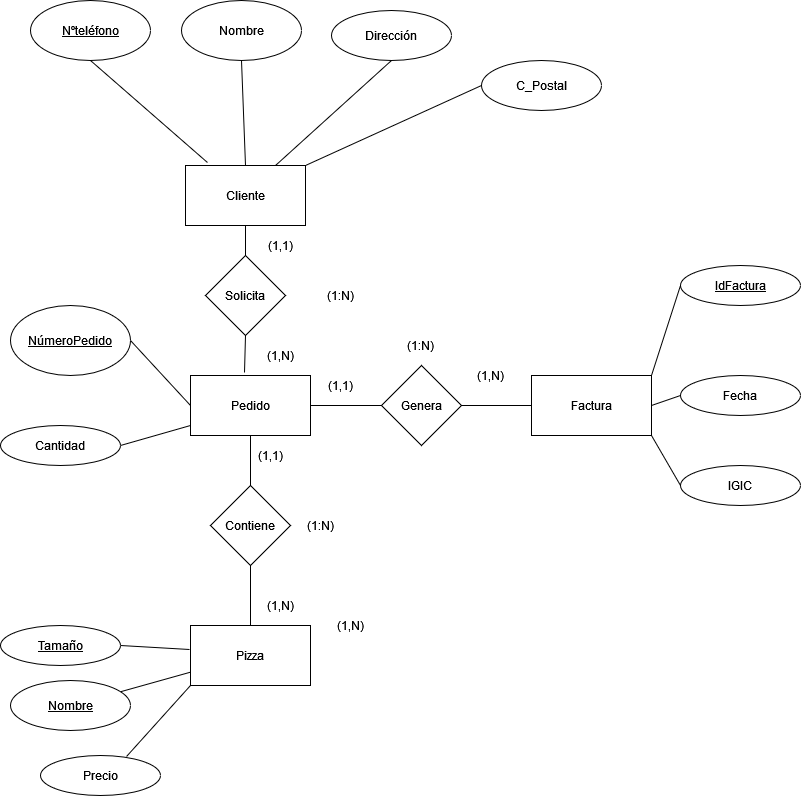

The diagram above was exported from draw.io. Its source (the exported page's mxGraphModel, read from the mxfile embedded in the PNG):
<mxGraphModel dx="-47" dy="2308" grid="1" gridSize="10" guides="1" tooltips="1" connect="1" arrows="1" fold="1" page="1" pageScale="1" pageWidth="827" pageHeight="1169" math="0" shadow="0">
  <root>
    <mxCell id="0" />
    <mxCell id="1" parent="0" />
    <mxCell id="qYWEkxf3gVYYKFRq2-8J-1" value="Cliente" style="rounded=0;whiteSpace=wrap;html=1;" parent="1" vertex="1">
      <mxGeometry x="1045" y="-100" width="120" height="60" as="geometry" />
    </mxCell>
    <mxCell id="qYWEkxf3gVYYKFRq2-8J-4" value="Solicita" style="rhombus;whiteSpace=wrap;html=1;" parent="1" vertex="1">
      <mxGeometry x="1065" y="-10" width="80" height="80" as="geometry" />
    </mxCell>
    <mxCell id="qYWEkxf3gVYYKFRq2-8J-5" value="Pedido" style="rounded=0;whiteSpace=wrap;html=1;" parent="1" vertex="1">
      <mxGeometry x="1050" y="110" width="120" height="60" as="geometry" />
    </mxCell>
    <mxCell id="qYWEkxf3gVYYKFRq2-8J-6" value="&lt;u&gt;NúmeroPedido&lt;/u&gt;" style="ellipse;whiteSpace=wrap;html=1;" parent="1" vertex="1">
      <mxGeometry x="870" y="40" width="120" height="70" as="geometry" />
    </mxCell>
    <mxCell id="qYWEkxf3gVYYKFRq2-8J-7" value="Contiene" style="rhombus;whiteSpace=wrap;html=1;" parent="1" vertex="1">
      <mxGeometry x="1070" y="220" width="80" height="80" as="geometry" />
    </mxCell>
    <mxCell id="qYWEkxf3gVYYKFRq2-8J-8" value="Pizza" style="rounded=0;whiteSpace=wrap;html=1;" parent="1" vertex="1">
      <mxGeometry x="1050" y="360" width="120" height="60" as="geometry" />
    </mxCell>
    <mxCell id="qYWEkxf3gVYYKFRq2-8J-27" value="" style="endArrow=none;html=1;rounded=0;entryX=0.5;entryY=1;entryDx=0;entryDy=0;exitX=0.5;exitY=0;exitDx=0;exitDy=0;" parent="1" source="qYWEkxf3gVYYKFRq2-8J-8" target="qYWEkxf3gVYYKFRq2-8J-7" edge="1">
      <mxGeometry width="50" height="50" relative="1" as="geometry">
        <mxPoint x="1090" y="400" as="sourcePoint" />
        <mxPoint x="1140" y="350" as="targetPoint" />
      </mxGeometry>
    </mxCell>
    <mxCell id="qYWEkxf3gVYYKFRq2-8J-28" value="" style="endArrow=none;html=1;rounded=0;entryX=0.5;entryY=1;entryDx=0;entryDy=0;exitX=0.5;exitY=0;exitDx=0;exitDy=0;" parent="1" source="qYWEkxf3gVYYKFRq2-8J-7" target="qYWEkxf3gVYYKFRq2-8J-5" edge="1">
      <mxGeometry width="50" height="50" relative="1" as="geometry">
        <mxPoint x="1090" y="270" as="sourcePoint" />
        <mxPoint x="1140" y="220" as="targetPoint" />
      </mxGeometry>
    </mxCell>
    <mxCell id="qYWEkxf3gVYYKFRq2-8J-29" value="" style="endArrow=none;html=1;rounded=0;entryX=1;entryY=0.5;entryDx=0;entryDy=0;" parent="1" target="qYWEkxf3gVYYKFRq2-8J-6" edge="1">
      <mxGeometry width="50" height="50" relative="1" as="geometry">
        <mxPoint x="1050" y="140" as="sourcePoint" />
        <mxPoint x="980" y="140" as="targetPoint" />
      </mxGeometry>
    </mxCell>
    <mxCell id="qYWEkxf3gVYYKFRq2-8J-30" value="" style="endArrow=none;html=1;rounded=0;entryX=0.45;entryY=-0.05;entryDx=0;entryDy=0;exitX=0.5;exitY=1;exitDx=0;exitDy=0;entryPerimeter=0;" parent="1" source="qYWEkxf3gVYYKFRq2-8J-4" target="qYWEkxf3gVYYKFRq2-8J-5" edge="1">
      <mxGeometry width="50" height="50" relative="1" as="geometry">
        <mxPoint x="900" y="230" as="sourcePoint" />
        <mxPoint x="950" y="180" as="targetPoint" />
      </mxGeometry>
    </mxCell>
    <mxCell id="qYWEkxf3gVYYKFRq2-8J-31" value="" style="endArrow=none;html=1;rounded=0;entryX=0.5;entryY=0;entryDx=0;entryDy=0;exitX=0.5;exitY=1;exitDx=0;exitDy=0;" parent="1" source="qYWEkxf3gVYYKFRq2-8J-1" target="qYWEkxf3gVYYKFRq2-8J-4" edge="1">
      <mxGeometry width="50" height="50" relative="1" as="geometry">
        <mxPoint x="500" y="230" as="sourcePoint" />
        <mxPoint x="550" y="180" as="targetPoint" />
      </mxGeometry>
    </mxCell>
    <mxCell id="qYWEkxf3gVYYKFRq2-8J-32" value="(1:N)" style="text;html=1;align=center;verticalAlign=middle;resizable=0;points=[];autosize=1;strokeColor=none;fillColor=none;" parent="1" vertex="1">
      <mxGeometry x="1180" y="20" width="40" height="20" as="geometry" />
    </mxCell>
    <mxCell id="qYWEkxf3gVYYKFRq2-8J-33" value="(1,1)" style="text;html=1;align=center;verticalAlign=middle;resizable=0;points=[];autosize=1;strokeColor=none;fillColor=none;" parent="1" vertex="1">
      <mxGeometry x="1120" y="-30" width="40" height="20" as="geometry" />
    </mxCell>
    <mxCell id="qYWEkxf3gVYYKFRq2-8J-34" value="(1,N)" style="text;html=1;align=center;verticalAlign=middle;resizable=0;points=[];autosize=1;strokeColor=none;fillColor=none;" parent="1" vertex="1">
      <mxGeometry x="1120" y="80" width="40" height="20" as="geometry" />
    </mxCell>
    <mxCell id="qYWEkxf3gVYYKFRq2-8J-35" value="(1:N)" style="text;html=1;align=center;verticalAlign=middle;resizable=0;points=[];autosize=1;strokeColor=none;fillColor=none;" parent="1" vertex="1">
      <mxGeometry x="1160" y="250" width="40" height="20" as="geometry" />
    </mxCell>
    <mxCell id="qYWEkxf3gVYYKFRq2-8J-36" value="(1,1)" style="text;html=1;align=center;verticalAlign=middle;resizable=0;points=[];autosize=1;strokeColor=none;fillColor=none;" parent="1" vertex="1">
      <mxGeometry x="1110" y="180" width="40" height="20" as="geometry" />
    </mxCell>
    <mxCell id="qYWEkxf3gVYYKFRq2-8J-37" value="(1,N)" style="text;html=1;align=center;verticalAlign=middle;resizable=0;points=[];autosize=1;strokeColor=none;fillColor=none;" parent="1" vertex="1">
      <mxGeometry x="1120" y="330" width="40" height="20" as="geometry" />
    </mxCell>
    <mxCell id="qYWEkxf3gVYYKFRq2-8J-38" value="(1,N)" style="text;html=1;align=center;verticalAlign=middle;resizable=0;points=[];autosize=1;strokeColor=none;fillColor=none;" parent="1" vertex="1">
      <mxGeometry x="1190" y="350" width="40" height="20" as="geometry" />
    </mxCell>
    <mxCell id="qYWEkxf3gVYYKFRq2-8J-44" value="Dirección" style="ellipse;whiteSpace=wrap;html=1;" parent="1" vertex="1">
      <mxGeometry x="1191" y="-255" width="120" height="50" as="geometry" />
    </mxCell>
    <mxCell id="qYWEkxf3gVYYKFRq2-8J-45" value="Nombre" style="ellipse;whiteSpace=wrap;html=1;" parent="1" vertex="1">
      <mxGeometry x="1041" y="-265" width="120" height="60" as="geometry" />
    </mxCell>
    <mxCell id="qYWEkxf3gVYYKFRq2-8J-47" value="&lt;u&gt;Nºteléfono&lt;/u&gt;" style="ellipse;whiteSpace=wrap;html=1;" parent="1" vertex="1">
      <mxGeometry x="890" y="-265" width="120" height="60" as="geometry" />
    </mxCell>
    <mxCell id="gEzUnmuNChWczjPAvjO_-1" value="" style="endArrow=none;html=1;rounded=0;exitX=0.5;exitY=0;exitDx=0;exitDy=0;entryX=0.5;entryY=1;entryDx=0;entryDy=0;" parent="1" source="qYWEkxf3gVYYKFRq2-8J-1" target="qYWEkxf3gVYYKFRq2-8J-45" edge="1">
      <mxGeometry width="50" height="50" relative="1" as="geometry">
        <mxPoint x="1080" y="-120" as="sourcePoint" />
        <mxPoint x="1105" y="-140" as="targetPoint" />
      </mxGeometry>
    </mxCell>
    <mxCell id="gEzUnmuNChWczjPAvjO_-16" value="" style="endArrow=none;html=1;rounded=0;exitX=0.5;exitY=1;exitDx=0;exitDy=0;entryX=0.183;entryY=-0.05;entryDx=0;entryDy=0;entryPerimeter=0;" parent="1" source="qYWEkxf3gVYYKFRq2-8J-47" target="qYWEkxf3gVYYKFRq2-8J-1" edge="1">
      <mxGeometry width="50" height="50" relative="1" as="geometry">
        <mxPoint x="950" y="-110" as="sourcePoint" />
        <mxPoint x="1060" y="-110" as="targetPoint" />
      </mxGeometry>
    </mxCell>
    <mxCell id="gEzUnmuNChWczjPAvjO_-17" value="" style="endArrow=none;html=1;rounded=0;entryX=0.5;entryY=1;entryDx=0;entryDy=0;exitX=0.75;exitY=0;exitDx=0;exitDy=0;" parent="1" source="qYWEkxf3gVYYKFRq2-8J-1" target="qYWEkxf3gVYYKFRq2-8J-44" edge="1">
      <mxGeometry width="50" height="50" relative="1" as="geometry">
        <mxPoint x="1200" y="-100" as="sourcePoint" />
        <mxPoint x="1250" y="-150" as="targetPoint" />
      </mxGeometry>
    </mxCell>
    <mxCell id="gEzUnmuNChWczjPAvjO_-18" value="&lt;u&gt;Nombre&lt;/u&gt;" style="ellipse;whiteSpace=wrap;html=1;" parent="1" vertex="1">
      <mxGeometry x="870" y="415" width="120" height="50" as="geometry" />
    </mxCell>
    <mxCell id="gEzUnmuNChWczjPAvjO_-19" value="" style="endArrow=none;html=1;fontFamily=Helvetica;fontSize=11;fontColor=default;align=center;strokeColor=default;" parent="1" source="gEzUnmuNChWczjPAvjO_-18" target="qYWEkxf3gVYYKFRq2-8J-8" edge="1">
      <mxGeometry width="50" height="50" relative="1" as="geometry">
        <mxPoint x="1000" y="470" as="sourcePoint" />
        <mxPoint x="1050" y="420" as="targetPoint" />
      </mxGeometry>
    </mxCell>
    <mxCell id="gEzUnmuNChWczjPAvjO_-20" value="&lt;u&gt;Tamaño&lt;/u&gt;" style="ellipse;whiteSpace=wrap;html=1;" parent="1" vertex="1">
      <mxGeometry x="860" y="360" width="120" height="40" as="geometry" />
    </mxCell>
    <mxCell id="gEzUnmuNChWczjPAvjO_-21" value="" style="endArrow=none;html=1;rounded=0;entryX=-0.008;entryY=0.4;entryDx=0;entryDy=0;entryPerimeter=0;exitX=1;exitY=0.5;exitDx=0;exitDy=0;" parent="1" source="gEzUnmuNChWczjPAvjO_-20" target="qYWEkxf3gVYYKFRq2-8J-8" edge="1">
      <mxGeometry width="50" height="50" relative="1" as="geometry">
        <mxPoint x="970" y="420" as="sourcePoint" />
        <mxPoint x="1020" y="370" as="targetPoint" />
      </mxGeometry>
    </mxCell>
    <mxCell id="gEzUnmuNChWczjPAvjO_-24" value="C_Postal" style="ellipse;whiteSpace=wrap;html=1;" parent="1" vertex="1">
      <mxGeometry x="1341" y="-205" width="120" height="50" as="geometry" />
    </mxCell>
    <mxCell id="gEzUnmuNChWczjPAvjO_-25" value="" style="endArrow=none;html=1;rounded=0;exitX=1;exitY=0;exitDx=0;exitDy=0;entryX=0;entryY=0.5;entryDx=0;entryDy=0;" parent="1" source="qYWEkxf3gVYYKFRq2-8J-1" target="gEzUnmuNChWczjPAvjO_-24" edge="1">
      <mxGeometry width="50" height="50" relative="1" as="geometry">
        <mxPoint x="1270" y="-80" as="sourcePoint" />
        <mxPoint x="1320" y="-130" as="targetPoint" />
      </mxGeometry>
    </mxCell>
    <mxCell id="p9FDHzf-gYnmJiSqww5M-3" value="Factura" style="whiteSpace=wrap;html=1;" parent="1" vertex="1">
      <mxGeometry x="1391" y="110" width="120" height="60" as="geometry" />
    </mxCell>
    <mxCell id="p9FDHzf-gYnmJiSqww5M-4" value="Genera" style="rhombus;whiteSpace=wrap;html=1;" parent="1" vertex="1">
      <mxGeometry x="1241" y="100" width="80" height="80" as="geometry" />
    </mxCell>
    <mxCell id="p9FDHzf-gYnmJiSqww5M-5" value="" style="endArrow=none;html=1;rounded=0;entryX=0;entryY=0.5;entryDx=0;entryDy=0;exitX=1;exitY=0.5;exitDx=0;exitDy=0;" parent="1" source="qYWEkxf3gVYYKFRq2-8J-5" target="p9FDHzf-gYnmJiSqww5M-4" edge="1">
      <mxGeometry width="50" height="50" relative="1" as="geometry">
        <mxPoint x="1180" y="210" as="sourcePoint" />
        <mxPoint x="1230" y="160" as="targetPoint" />
      </mxGeometry>
    </mxCell>
    <mxCell id="p9FDHzf-gYnmJiSqww5M-6" value="" style="endArrow=none;html=1;rounded=0;entryX=0;entryY=0.5;entryDx=0;entryDy=0;exitX=1;exitY=0.5;exitDx=0;exitDy=0;" parent="1" source="p9FDHzf-gYnmJiSqww5M-4" target="p9FDHzf-gYnmJiSqww5M-3" edge="1">
      <mxGeometry width="50" height="50" relative="1" as="geometry">
        <mxPoint x="1320" y="240" as="sourcePoint" />
        <mxPoint x="1370" y="190" as="targetPoint" />
      </mxGeometry>
    </mxCell>
    <mxCell id="p9FDHzf-gYnmJiSqww5M-7" value="(1,1)" style="text;html=1;align=center;verticalAlign=middle;resizable=0;points=[];autosize=1;strokeColor=none;fillColor=none;" parent="1" vertex="1">
      <mxGeometry x="1180" y="110" width="40" height="20" as="geometry" />
    </mxCell>
    <mxCell id="p9FDHzf-gYnmJiSqww5M-8" value="(1,N)" style="text;html=1;align=center;verticalAlign=middle;resizable=0;points=[];autosize=1;strokeColor=none;fillColor=none;" parent="1" vertex="1">
      <mxGeometry x="1330" y="100" width="40" height="20" as="geometry" />
    </mxCell>
    <mxCell id="p9FDHzf-gYnmJiSqww5M-9" value="(1:N)" style="text;html=1;align=center;verticalAlign=middle;resizable=0;points=[];autosize=1;strokeColor=none;fillColor=none;" parent="1" vertex="1">
      <mxGeometry x="1260" y="70" width="40" height="20" as="geometry" />
    </mxCell>
    <mxCell id="p9FDHzf-gYnmJiSqww5M-10" value="&lt;u&gt;IdFactura&lt;/u&gt;" style="ellipse;whiteSpace=wrap;html=1;" parent="1" vertex="1">
      <mxGeometry x="1540" width="120" height="40" as="geometry" />
    </mxCell>
    <mxCell id="p9FDHzf-gYnmJiSqww5M-12" value="Precio" style="ellipse;whiteSpace=wrap;html=1;" parent="1" vertex="1">
      <mxGeometry x="900" y="490" width="120" height="40" as="geometry" />
    </mxCell>
    <mxCell id="p9FDHzf-gYnmJiSqww5M-13" value="" style="endArrow=none;html=1;rounded=0;entryX=0;entryY=1;entryDx=0;entryDy=0;exitX=0.717;exitY=0.025;exitDx=0;exitDy=0;exitPerimeter=0;" parent="1" source="p9FDHzf-gYnmJiSqww5M-12" target="qYWEkxf3gVYYKFRq2-8J-8" edge="1">
      <mxGeometry width="50" height="50" relative="1" as="geometry">
        <mxPoint x="1000" y="480" as="sourcePoint" />
        <mxPoint x="1050" y="430" as="targetPoint" />
      </mxGeometry>
    </mxCell>
    <mxCell id="p9FDHzf-gYnmJiSqww5M-14" value="Fecha" style="ellipse;whiteSpace=wrap;html=1;" parent="1" vertex="1">
      <mxGeometry x="1540" y="110" width="120" height="40" as="geometry" />
    </mxCell>
    <mxCell id="p9FDHzf-gYnmJiSqww5M-15" value="Cantidad" style="ellipse;whiteSpace=wrap;html=1;" parent="1" vertex="1">
      <mxGeometry x="860" y="160" width="120" height="40" as="geometry" />
    </mxCell>
    <mxCell id="p9FDHzf-gYnmJiSqww5M-16" value="" style="endArrow=none;html=1;rounded=0;exitX=1;exitY=0.5;exitDx=0;exitDy=0;" parent="1" source="p9FDHzf-gYnmJiSqww5M-15" edge="1">
      <mxGeometry width="50" height="50" relative="1" as="geometry">
        <mxPoint x="1000" y="210" as="sourcePoint" />
        <mxPoint x="1050" y="160" as="targetPoint" />
      </mxGeometry>
    </mxCell>
    <mxCell id="p9FDHzf-gYnmJiSqww5M-17" value="IGIC" style="ellipse;whiteSpace=wrap;html=1;" parent="1" vertex="1">
      <mxGeometry x="1540" y="200" width="120" height="40" as="geometry" />
    </mxCell>
    <mxCell id="p9FDHzf-gYnmJiSqww5M-18" value="" style="endArrow=none;html=1;rounded=0;entryX=0;entryY=0.5;entryDx=0;entryDy=0;exitX=1;exitY=0;exitDx=0;exitDy=0;" parent="1" source="p9FDHzf-gYnmJiSqww5M-3" target="p9FDHzf-gYnmJiSqww5M-10" edge="1">
      <mxGeometry width="50" height="50" relative="1" as="geometry">
        <mxPoint x="1430" y="80" as="sourcePoint" />
        <mxPoint x="1480" y="30" as="targetPoint" />
      </mxGeometry>
    </mxCell>
    <mxCell id="p9FDHzf-gYnmJiSqww5M-19" value="" style="endArrow=none;html=1;rounded=0;entryX=0;entryY=0.5;entryDx=0;entryDy=0;exitX=1;exitY=0.5;exitDx=0;exitDy=0;" parent="1" source="p9FDHzf-gYnmJiSqww5M-3" target="p9FDHzf-gYnmJiSqww5M-14" edge="1">
      <mxGeometry width="50" height="50" relative="1" as="geometry">
        <mxPoint x="1470" y="310" as="sourcePoint" />
        <mxPoint x="1520" y="260" as="targetPoint" />
      </mxGeometry>
    </mxCell>
    <mxCell id="p9FDHzf-gYnmJiSqww5M-20" value="" style="endArrow=none;html=1;rounded=0;exitX=1;exitY=1;exitDx=0;exitDy=0;" parent="1" source="p9FDHzf-gYnmJiSqww5M-3" edge="1">
      <mxGeometry width="50" height="50" relative="1" as="geometry">
        <mxPoint x="1320" y="270" as="sourcePoint" />
        <mxPoint x="1540" y="220" as="targetPoint" />
      </mxGeometry>
    </mxCell>
  </root>
</mxGraphModel>